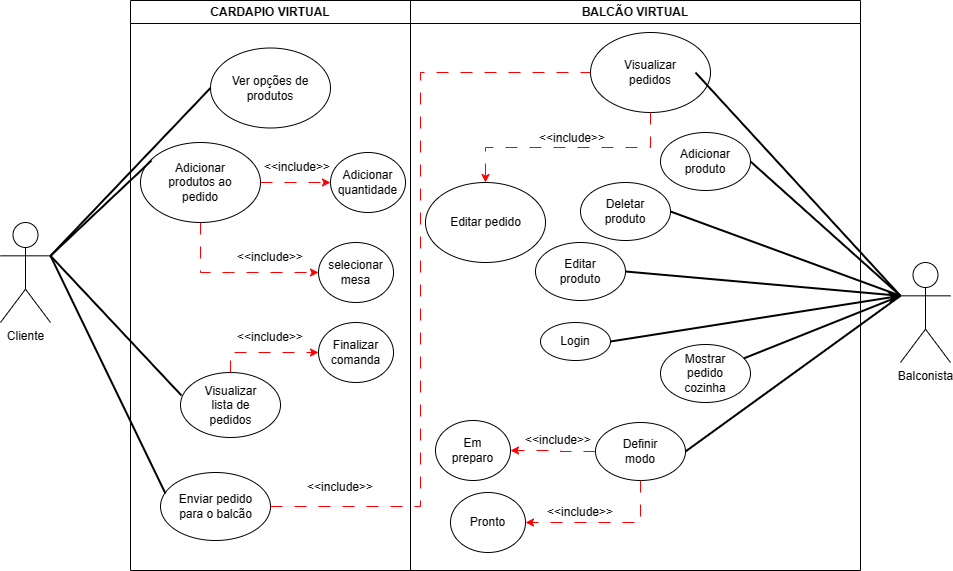

The diagram above was exported from draw.io. Its source (the exported page's mxGraphModel, read from the mxfile embedded in the PNG):
<mxGraphModel dx="1386" dy="785" grid="1" gridSize="10" guides="1" tooltips="1" connect="1" arrows="1" fold="1" page="1" pageScale="1" pageWidth="1169" pageHeight="826" background="none" math="0" shadow="0">
  <root>
    <mxCell id="0" />
    <mxCell id="1" parent="0" />
    <mxCell id="2" value="CARDAPIO VIRTUAL" style="swimlane;whiteSpace=wrap" parent="1" vertex="1">
      <mxGeometry x="280" y="128" width="280" height="570" as="geometry" />
    </mxCell>
    <mxCell id="KZDVCi09UW5e0M2Dh09--43" value="" style="ellipse;whiteSpace=wrap;html=1;" parent="2" vertex="1">
      <mxGeometry x="80" y="47.5" width="120" height="80" as="geometry" />
    </mxCell>
    <mxCell id="KZDVCi09UW5e0M2Dh09--44" value="Ver opções de produtos" style="text;html=1;align=center;verticalAlign=middle;whiteSpace=wrap;rounded=0;" parent="2" vertex="1">
      <mxGeometry x="95" y="63.75" width="90" height="47.5" as="geometry" />
    </mxCell>
    <mxCell id="KZDVCi09UW5e0M2Dh09--49" value="" style="group" parent="2" vertex="1" connectable="0">
      <mxGeometry x="50" y="372" width="100" height="65" as="geometry" />
    </mxCell>
    <mxCell id="KZDVCi09UW5e0M2Dh09--47" value="" style="ellipse;whiteSpace=wrap;html=1;" parent="KZDVCi09UW5e0M2Dh09--49" vertex="1">
      <mxGeometry width="100" height="65" as="geometry" />
    </mxCell>
    <mxCell id="KZDVCi09UW5e0M2Dh09--48" value="Visualizar lista de pedidos" style="text;html=1;align=center;verticalAlign=middle;whiteSpace=wrap;rounded=0;" parent="KZDVCi09UW5e0M2Dh09--49" vertex="1">
      <mxGeometry x="12.5" y="13.203125" width="75" height="38.59375" as="geometry" />
    </mxCell>
    <mxCell id="KZDVCi09UW5e0M2Dh09--50" value="" style="group;strokeColor=none;" parent="2" vertex="1" connectable="0">
      <mxGeometry x="10" y="142" width="120" height="80" as="geometry" />
    </mxCell>
    <mxCell id="KZDVCi09UW5e0M2Dh09--45" value="" style="ellipse;whiteSpace=wrap;html=1;" parent="KZDVCi09UW5e0M2Dh09--50" vertex="1">
      <mxGeometry width="120" height="80" as="geometry" />
    </mxCell>
    <mxCell id="KZDVCi09UW5e0M2Dh09--46" value="Adicionar produtos ao pedido" style="text;html=1;align=center;verticalAlign=middle;whiteSpace=wrap;rounded=0;" parent="KZDVCi09UW5e0M2Dh09--50" vertex="1">
      <mxGeometry x="15" y="16.25" width="90" height="47.5" as="geometry" />
    </mxCell>
    <mxCell id="KZDVCi09UW5e0M2Dh09--51" value="" style="group" parent="2" vertex="1" connectable="0">
      <mxGeometry x="30" y="472" width="110" height="68" as="geometry" />
    </mxCell>
    <mxCell id="KZDVCi09UW5e0M2Dh09--52" value="" style="ellipse;whiteSpace=wrap;html=1;" parent="KZDVCi09UW5e0M2Dh09--51" vertex="1">
      <mxGeometry width="110" height="68" as="geometry" />
    </mxCell>
    <mxCell id="KZDVCi09UW5e0M2Dh09--53" value="Enviar pedido para o balcão" style="text;html=1;align=center;verticalAlign=middle;whiteSpace=wrap;rounded=0;" parent="KZDVCi09UW5e0M2Dh09--51" vertex="1">
      <mxGeometry x="13.75" y="13.8125" width="82.5" height="40.375" as="geometry" />
    </mxCell>
    <mxCell id="4ICT6lPQvIcYuFIvOvak-6" value="" style="group" parent="2" vertex="1" connectable="0">
      <mxGeometry x="200" y="152" width="75" height="60" as="geometry" />
    </mxCell>
    <mxCell id="4ICT6lPQvIcYuFIvOvak-7" value="" style="ellipse;whiteSpace=wrap;html=1;" parent="4ICT6lPQvIcYuFIvOvak-6" vertex="1">
      <mxGeometry width="75" height="60" as="geometry" />
    </mxCell>
    <mxCell id="4ICT6lPQvIcYuFIvOvak-8" value="Adicionar quantidade" style="text;html=1;align=center;verticalAlign=middle;whiteSpace=wrap;rounded=0;" parent="4ICT6lPQvIcYuFIvOvak-6" vertex="1">
      <mxGeometry x="10.937499999999998" y="13.5975" width="53.12499999999999" height="32.8125" as="geometry" />
    </mxCell>
    <mxCell id="4ICT6lPQvIcYuFIvOvak-9" value="" style="endArrow=classic;html=1;rounded=0;entryX=0;entryY=0.5;entryDx=0;entryDy=0;strokeColor=#FF0000;exitX=1;exitY=0.5;exitDx=0;exitDy=0;dashed=1;dashPattern=12 12;" parent="2" source="KZDVCi09UW5e0M2Dh09--45" target="4ICT6lPQvIcYuFIvOvak-7" edge="1">
      <mxGeometry width="50" height="50" relative="1" as="geometry">
        <mxPoint x="160" y="392" as="sourcePoint" />
        <mxPoint x="310" y="322" as="targetPoint" />
      </mxGeometry>
    </mxCell>
    <mxCell id="4ICT6lPQvIcYuFIvOvak-13" value="" style="group" parent="2" vertex="1" connectable="0">
      <mxGeometry x="188" y="242" width="75" height="60" as="geometry" />
    </mxCell>
    <mxCell id="4ICT6lPQvIcYuFIvOvak-14" value="" style="ellipse;whiteSpace=wrap;html=1;" parent="4ICT6lPQvIcYuFIvOvak-13" vertex="1">
      <mxGeometry width="75" height="60" as="geometry" />
    </mxCell>
    <mxCell id="4ICT6lPQvIcYuFIvOvak-15" value="selecionar mesa" style="text;html=1;align=center;verticalAlign=middle;whiteSpace=wrap;rounded=0;" parent="4ICT6lPQvIcYuFIvOvak-13" vertex="1">
      <mxGeometry x="10.937499999999998" y="13.5975" width="53.12499999999999" height="32.8125" as="geometry" />
    </mxCell>
    <mxCell id="4ICT6lPQvIcYuFIvOvak-12" value="" style="endArrow=classic;html=1;rounded=0;strokeColor=#FF0000;exitX=0.5;exitY=1;exitDx=0;exitDy=0;entryX=0;entryY=0.5;entryDx=0;entryDy=0;dashed=1;dashPattern=12 12;" parent="2" source="KZDVCi09UW5e0M2Dh09--45" target="4ICT6lPQvIcYuFIvOvak-14" edge="1">
      <mxGeometry width="50" height="50" relative="1" as="geometry">
        <mxPoint x="140" y="242" as="sourcePoint" />
        <mxPoint x="160" y="292" as="targetPoint" />
        <Array as="points">
          <mxPoint x="70" y="272" />
          <mxPoint x="100" y="272" />
        </Array>
      </mxGeometry>
    </mxCell>
    <mxCell id="f2CFzE68HNSXEmpsA57_-3" value="&amp;lt;&amp;lt;include&amp;gt;&amp;gt;" style="text;html=1;align=center;verticalAlign=middle;whiteSpace=wrap;rounded=0;" parent="2" vertex="1">
      <mxGeometry x="110" y="242" width="60" height="30" as="geometry" />
    </mxCell>
    <mxCell id="f2CFzE68HNSXEmpsA57_-4" value="&amp;lt;&amp;lt;include&amp;gt;&amp;gt;" style="text;html=1;align=center;verticalAlign=middle;whiteSpace=wrap;rounded=0;" parent="2" vertex="1">
      <mxGeometry x="137" y="152" width="60" height="30" as="geometry" />
    </mxCell>
    <mxCell id="f2CFzE68HNSXEmpsA57_-5" value="&amp;lt;&amp;lt;include&amp;gt;&amp;gt;" style="text;html=1;align=center;verticalAlign=middle;whiteSpace=wrap;rounded=0;" parent="2" vertex="1">
      <mxGeometry x="180" y="472" width="60" height="30" as="geometry" />
    </mxCell>
    <mxCell id="-Q-ZOgG8HIdmod_QQQHL-3" value="" style="group" vertex="1" connectable="0" parent="2">
      <mxGeometry x="188" y="322" width="75" height="60" as="geometry" />
    </mxCell>
    <mxCell id="-Q-ZOgG8HIdmod_QQQHL-4" value="" style="ellipse;whiteSpace=wrap;html=1;" vertex="1" parent="-Q-ZOgG8HIdmod_QQQHL-3">
      <mxGeometry width="75" height="60" as="geometry" />
    </mxCell>
    <mxCell id="-Q-ZOgG8HIdmod_QQQHL-5" value="Finalizar comanda" style="text;html=1;align=center;verticalAlign=middle;whiteSpace=wrap;rounded=0;" vertex="1" parent="-Q-ZOgG8HIdmod_QQQHL-3">
      <mxGeometry x="10.937499999999998" y="13.5975" width="53.12499999999999" height="32.8125" as="geometry" />
    </mxCell>
    <mxCell id="-Q-ZOgG8HIdmod_QQQHL-10" value="&amp;lt;&amp;lt;include&amp;gt;&amp;gt;" style="text;html=1;align=center;verticalAlign=middle;whiteSpace=wrap;rounded=0;" vertex="1" parent="2">
      <mxGeometry x="110" y="322" width="60" height="30" as="geometry" />
    </mxCell>
    <mxCell id="-Q-ZOgG8HIdmod_QQQHL-13" style="edgeStyle=orthogonalEdgeStyle;rounded=0;orthogonalLoop=1;jettySize=auto;html=1;exitX=0.5;exitY=0;exitDx=0;exitDy=0;entryX=0;entryY=0.5;entryDx=0;entryDy=0;dashed=1;dashPattern=12 12;fillColor=#f8cecc;strokeColor=#ff0000;" edge="1" parent="2" source="KZDVCi09UW5e0M2Dh09--47" target="-Q-ZOgG8HIdmod_QQQHL-4">
      <mxGeometry relative="1" as="geometry">
        <Array as="points">
          <mxPoint x="100" y="352" />
        </Array>
      </mxGeometry>
    </mxCell>
    <mxCell id="3" value="BALCÃO VIRTUAL" style="swimlane;whiteSpace=wrap" parent="1" vertex="1">
      <mxGeometry x="560" y="128" width="450" height="570" as="geometry" />
    </mxCell>
    <mxCell id="KZDVCi09UW5e0M2Dh09--69" value="" style="group" parent="3" vertex="1" connectable="0">
      <mxGeometry x="180" y="32" width="120" height="80" as="geometry" />
    </mxCell>
    <mxCell id="KZDVCi09UW5e0M2Dh09--70" value="" style="ellipse;whiteSpace=wrap;html=1;" parent="KZDVCi09UW5e0M2Dh09--69" vertex="1">
      <mxGeometry width="120" height="80" as="geometry" />
    </mxCell>
    <mxCell id="KZDVCi09UW5e0M2Dh09--71" value="Visualizar pedidos" style="text;html=1;align=center;verticalAlign=middle;whiteSpace=wrap;rounded=0;" parent="KZDVCi09UW5e0M2Dh09--69" vertex="1">
      <mxGeometry x="15" y="16.25" width="90" height="47.5" as="geometry" />
    </mxCell>
    <mxCell id="KZDVCi09UW5e0M2Dh09--87" value="&amp;lt;&amp;lt;include&amp;gt;&amp;gt;" style="text;html=1;align=center;verticalAlign=middle;whiteSpace=wrap;rounded=0;" parent="KZDVCi09UW5e0M2Dh09--69" vertex="1">
      <mxGeometry x="-48" y="91" width="60" height="30" as="geometry" />
    </mxCell>
    <mxCell id="KZDVCi09UW5e0M2Dh09--76" value="" style="group" parent="3" vertex="1" connectable="0">
      <mxGeometry x="15" y="182" width="120" height="80" as="geometry" />
    </mxCell>
    <mxCell id="KZDVCi09UW5e0M2Dh09--77" value="" style="ellipse;whiteSpace=wrap;html=1;" parent="KZDVCi09UW5e0M2Dh09--76" vertex="1">
      <mxGeometry width="120" height="80" as="geometry" />
    </mxCell>
    <mxCell id="KZDVCi09UW5e0M2Dh09--78" value="Editar pedido" style="text;html=1;align=center;verticalAlign=middle;whiteSpace=wrap;rounded=0;" parent="KZDVCi09UW5e0M2Dh09--76" vertex="1">
      <mxGeometry x="17.5" y="18.13" width="85" height="43.75" as="geometry" />
    </mxCell>
    <mxCell id="KZDVCi09UW5e0M2Dh09--79" style="edgeStyle=orthogonalEdgeStyle;rounded=0;orthogonalLoop=1;jettySize=auto;html=1;exitX=0.5;exitY=1;exitDx=0;exitDy=0;strokeColor=#FF0000;dashed=1;dashPattern=12 12;" parent="3" source="KZDVCi09UW5e0M2Dh09--70" target="KZDVCi09UW5e0M2Dh09--77" edge="1">
      <mxGeometry relative="1" as="geometry" />
    </mxCell>
    <mxCell id="KZDVCi09UW5e0M2Dh09--89" value="" style="group" parent="3" vertex="1" connectable="0">
      <mxGeometry x="250" y="344" width="90" height="58" as="geometry" />
    </mxCell>
    <mxCell id="KZDVCi09UW5e0M2Dh09--90" value="" style="ellipse;whiteSpace=wrap;html=1;" parent="KZDVCi09UW5e0M2Dh09--89" vertex="1">
      <mxGeometry width="90" height="58" as="geometry" />
    </mxCell>
    <mxCell id="KZDVCi09UW5e0M2Dh09--91" value="Mostrar pedido cozinha" style="text;html=1;align=center;verticalAlign=middle;whiteSpace=wrap;rounded=0;" parent="KZDVCi09UW5e0M2Dh09--89" vertex="1">
      <mxGeometry x="13.125" y="13.14425" width="63.75" height="31.71875" as="geometry" />
    </mxCell>
    <mxCell id="KZDVCi09UW5e0M2Dh09--109" value="" style="group" parent="3" vertex="1" connectable="0">
      <mxGeometry x="185" y="422" width="90" height="58" as="geometry" />
    </mxCell>
    <mxCell id="KZDVCi09UW5e0M2Dh09--110" value="" style="ellipse;whiteSpace=wrap;html=1;" parent="KZDVCi09UW5e0M2Dh09--109" vertex="1">
      <mxGeometry width="90" height="58" as="geometry" />
    </mxCell>
    <mxCell id="KZDVCi09UW5e0M2Dh09--111" value="Definir modo" style="text;html=1;align=center;verticalAlign=middle;whiteSpace=wrap;rounded=0;" parent="KZDVCi09UW5e0M2Dh09--109" vertex="1">
      <mxGeometry x="13.125" y="13.14425" width="63.75" height="31.71875" as="geometry" />
    </mxCell>
    <mxCell id="KZDVCi09UW5e0M2Dh09--116" value="" style="group" parent="3" vertex="1" connectable="0">
      <mxGeometry x="40" y="492" width="75" height="60" as="geometry" />
    </mxCell>
    <mxCell id="KZDVCi09UW5e0M2Dh09--117" value="" style="ellipse;whiteSpace=wrap;html=1;" parent="KZDVCi09UW5e0M2Dh09--116" vertex="1">
      <mxGeometry width="75" height="60" as="geometry" />
    </mxCell>
    <mxCell id="KZDVCi09UW5e0M2Dh09--118" value="Pronto" style="text;html=1;align=center;verticalAlign=middle;whiteSpace=wrap;rounded=0;" parent="KZDVCi09UW5e0M2Dh09--116" vertex="1">
      <mxGeometry x="10.937499999999998" y="13.5975" width="53.12499999999999" height="32.8125" as="geometry" />
    </mxCell>
    <mxCell id="KZDVCi09UW5e0M2Dh09--119" value="" style="group" parent="3" vertex="1" connectable="0">
      <mxGeometry x="25" y="420" width="75" height="60" as="geometry" />
    </mxCell>
    <mxCell id="KZDVCi09UW5e0M2Dh09--120" value="" style="ellipse;whiteSpace=wrap;html=1;" parent="KZDVCi09UW5e0M2Dh09--119" vertex="1">
      <mxGeometry width="75" height="60" as="geometry" />
    </mxCell>
    <mxCell id="KZDVCi09UW5e0M2Dh09--121" value="Em preparo" style="text;html=1;align=center;verticalAlign=middle;whiteSpace=wrap;rounded=0;" parent="KZDVCi09UW5e0M2Dh09--119" vertex="1">
      <mxGeometry x="10.937499999999998" y="13.5975" width="53.12499999999999" height="32.8125" as="geometry" />
    </mxCell>
    <mxCell id="KZDVCi09UW5e0M2Dh09--123" style="edgeStyle=orthogonalEdgeStyle;rounded=0;orthogonalLoop=1;jettySize=auto;html=1;exitX=0;exitY=0.5;exitDx=0;exitDy=0;strokeColor=#FF0000;entryX=1;entryY=0.5;entryDx=0;entryDy=0;dashed=1;dashPattern=12 12;" parent="3" source="KZDVCi09UW5e0M2Dh09--110" target="KZDVCi09UW5e0M2Dh09--120" edge="1">
      <mxGeometry relative="1" as="geometry">
        <mxPoint x="78" y="372" as="targetPoint" />
        <Array as="points">
          <mxPoint x="150" y="451" />
          <mxPoint x="100" y="450" />
        </Array>
      </mxGeometry>
    </mxCell>
    <mxCell id="KZDVCi09UW5e0M2Dh09--126" style="edgeStyle=orthogonalEdgeStyle;rounded=0;orthogonalLoop=1;jettySize=auto;html=1;exitX=0.5;exitY=1;exitDx=0;exitDy=0;entryX=1;entryY=0.5;entryDx=0;entryDy=0;strokeColor=#FF0000;dashed=1;dashPattern=12 12;" parent="3" source="KZDVCi09UW5e0M2Dh09--110" target="KZDVCi09UW5e0M2Dh09--117" edge="1">
      <mxGeometry relative="1" as="geometry" />
    </mxCell>
    <mxCell id="KZDVCi09UW5e0M2Dh09--127" value="&amp;lt;&amp;lt;include&amp;gt;&amp;gt;" style="text;html=1;align=center;verticalAlign=middle;whiteSpace=wrap;rounded=0;" parent="3" vertex="1">
      <mxGeometry x="140" y="497" width="60" height="30" as="geometry" />
    </mxCell>
    <mxCell id="KZDVCi09UW5e0M2Dh09--129" value="&amp;lt;&amp;lt;include&amp;gt;&amp;gt;" style="text;html=1;align=center;verticalAlign=middle;whiteSpace=wrap;rounded=0;" parent="3" vertex="1">
      <mxGeometry x="118" y="425" width="60" height="30" as="geometry" />
    </mxCell>
    <mxCell id="4ICT6lPQvIcYuFIvOvak-19" value="" style="group" parent="3" vertex="1" connectable="0">
      <mxGeometry x="250" y="132" width="90" height="58" as="geometry" />
    </mxCell>
    <mxCell id="4ICT6lPQvIcYuFIvOvak-20" value="" style="ellipse;whiteSpace=wrap;html=1;" parent="4ICT6lPQvIcYuFIvOvak-19" vertex="1">
      <mxGeometry width="90" height="58" as="geometry" />
    </mxCell>
    <mxCell id="4ICT6lPQvIcYuFIvOvak-21" value="Adicionar produto" style="text;html=1;align=center;verticalAlign=middle;whiteSpace=wrap;rounded=0;" parent="4ICT6lPQvIcYuFIvOvak-19" vertex="1">
      <mxGeometry x="13.125" y="13.14425" width="63.75" height="31.71875" as="geometry" />
    </mxCell>
    <mxCell id="4ICT6lPQvIcYuFIvOvak-26" value="" style="group" parent="3" vertex="1" connectable="0">
      <mxGeometry x="170" y="182" width="90" height="58" as="geometry" />
    </mxCell>
    <mxCell id="4ICT6lPQvIcYuFIvOvak-27" value="" style="ellipse;whiteSpace=wrap;html=1;" parent="4ICT6lPQvIcYuFIvOvak-26" vertex="1">
      <mxGeometry width="90" height="58" as="geometry" />
    </mxCell>
    <mxCell id="4ICT6lPQvIcYuFIvOvak-28" value="Deletar produto" style="text;html=1;align=center;verticalAlign=middle;whiteSpace=wrap;rounded=0;" parent="4ICT6lPQvIcYuFIvOvak-26" vertex="1">
      <mxGeometry x="13.125" y="13.14425" width="63.75" height="31.71875" as="geometry" />
    </mxCell>
    <mxCell id="4ICT6lPQvIcYuFIvOvak-29" value="" style="group" parent="3" vertex="1" connectable="0">
      <mxGeometry x="125" y="242" width="90" height="58" as="geometry" />
    </mxCell>
    <mxCell id="4ICT6lPQvIcYuFIvOvak-30" value="" style="ellipse;whiteSpace=wrap;html=1;" parent="4ICT6lPQvIcYuFIvOvak-29" vertex="1">
      <mxGeometry width="90" height="58" as="geometry" />
    </mxCell>
    <mxCell id="4ICT6lPQvIcYuFIvOvak-31" value="Editar produto" style="text;html=1;align=center;verticalAlign=middle;whiteSpace=wrap;rounded=0;" parent="4ICT6lPQvIcYuFIvOvak-29" vertex="1">
      <mxGeometry x="13.125" y="13.14425" width="63.75" height="31.71875" as="geometry" />
    </mxCell>
    <mxCell id="-Q-ZOgG8HIdmod_QQQHL-14" value="" style="group" vertex="1" connectable="0" parent="3">
      <mxGeometry x="130" y="322" width="70" height="38" as="geometry" />
    </mxCell>
    <mxCell id="-Q-ZOgG8HIdmod_QQQHL-15" value="" style="ellipse;whiteSpace=wrap;html=1;" vertex="1" parent="-Q-ZOgG8HIdmod_QQQHL-14">
      <mxGeometry width="70" height="38" as="geometry" />
    </mxCell>
    <mxCell id="-Q-ZOgG8HIdmod_QQQHL-16" value="Login" style="text;html=1;align=center;verticalAlign=middle;whiteSpace=wrap;rounded=0;" vertex="1" parent="-Q-ZOgG8HIdmod_QQQHL-14">
      <mxGeometry x="10.208333333333334" y="8.611749999999999" width="49.583333333333336" height="20.78125" as="geometry" />
    </mxCell>
    <mxCell id="-Q-ZOgG8HIdmod_QQQHL-17" style="edgeStyle=orthogonalEdgeStyle;rounded=0;orthogonalLoop=1;jettySize=auto;html=1;exitX=0.5;exitY=1;exitDx=0;exitDy=0;" edge="1" parent="-Q-ZOgG8HIdmod_QQQHL-14" source="-Q-ZOgG8HIdmod_QQQHL-16" target="-Q-ZOgG8HIdmod_QQQHL-16">
      <mxGeometry relative="1" as="geometry" />
    </mxCell>
    <mxCell id="KZDVCi09UW5e0M2Dh09--41" value="Cliente" style="shape=umlActor;verticalLabelPosition=bottom;verticalAlign=top;html=1;outlineConnect=0;" parent="1" vertex="1">
      <mxGeometry x="150" y="350" width="50" height="100" as="geometry" />
    </mxCell>
    <mxCell id="KZDVCi09UW5e0M2Dh09--65" value="Balconista" style="shape=umlActor;verticalLabelPosition=bottom;verticalAlign=top;html=1;outlineConnect=0;" parent="1" vertex="1">
      <mxGeometry x="1050" y="390" width="50" height="100" as="geometry" />
    </mxCell>
    <mxCell id="KZDVCi09UW5e0M2Dh09--68" value="" style="endArrow=none;dashed=1;html=1;rounded=0;exitX=1;exitY=0.5;exitDx=0;exitDy=0;entryX=0;entryY=0.5;entryDx=0;entryDy=0;dashPattern=12 12;strokeColor=#FF0000;" parent="1" source="KZDVCi09UW5e0M2Dh09--52" target="KZDVCi09UW5e0M2Dh09--70" edge="1">
      <mxGeometry width="50" height="50" relative="1" as="geometry">
        <mxPoint x="540" y="520" as="sourcePoint" />
        <mxPoint x="660" y="240" as="targetPoint" />
        <Array as="points">
          <mxPoint x="570" y="634" />
          <mxPoint x="570" y="400" />
          <mxPoint x="570" y="200" />
        </Array>
      </mxGeometry>
    </mxCell>
    <mxCell id="KZDVCi09UW5e0M2Dh09--73" value="" style="endArrow=none;html=1;rounded=0;entryX=1;entryY=0.5;entryDx=0;entryDy=0;strokeWidth=2;exitX=0;exitY=0.3333333333333333;exitDx=0;exitDy=0;exitPerimeter=0;" parent="1" source="KZDVCi09UW5e0M2Dh09--65" target="KZDVCi09UW5e0M2Dh09--71" edge="1">
      <mxGeometry width="50" height="50" relative="1" as="geometry">
        <mxPoint x="890" y="430" as="sourcePoint" />
        <mxPoint x="590" y="470" as="targetPoint" />
      </mxGeometry>
    </mxCell>
    <mxCell id="KZDVCi09UW5e0M2Dh09--75" value="" style="endArrow=none;html=1;rounded=0;exitX=1;exitY=0.3333333333333333;exitDx=0;exitDy=0;exitPerimeter=0;entryX=0;entryY=0.5;entryDx=0;entryDy=0;strokeWidth=2;" parent="1" source="KZDVCi09UW5e0M2Dh09--41" target="KZDVCi09UW5e0M2Dh09--43" edge="1">
      <mxGeometry width="50" height="50" relative="1" as="geometry">
        <mxPoint x="540" y="520" as="sourcePoint" />
        <mxPoint x="590" y="470" as="targetPoint" />
      </mxGeometry>
    </mxCell>
    <mxCell id="KZDVCi09UW5e0M2Dh09--132" value="" style="endArrow=none;html=1;rounded=0;exitX=1;exitY=0.3333333333333333;exitDx=0;exitDy=0;exitPerimeter=0;entryX=0.092;entryY=0.225;entryDx=0;entryDy=0;strokeWidth=2;entryPerimeter=0;" parent="1" source="KZDVCi09UW5e0M2Dh09--41" target="KZDVCi09UW5e0M2Dh09--45" edge="1">
      <mxGeometry width="50" height="50" relative="1" as="geometry">
        <mxPoint x="230" y="373" as="sourcePoint" />
        <mxPoint x="370" y="226" as="targetPoint" />
      </mxGeometry>
    </mxCell>
    <mxCell id="KZDVCi09UW5e0M2Dh09--134" value="" style="endArrow=none;html=1;rounded=0;exitX=1;exitY=0.3333333333333333;exitDx=0;exitDy=0;exitPerimeter=0;entryX=0.01;entryY=0.354;entryDx=0;entryDy=0;strokeWidth=2;entryPerimeter=0;" parent="1" source="KZDVCi09UW5e0M2Dh09--41" target="KZDVCi09UW5e0M2Dh09--47" edge="1">
      <mxGeometry width="50" height="50" relative="1" as="geometry">
        <mxPoint x="230" y="373" as="sourcePoint" />
        <mxPoint x="381" y="338" as="targetPoint" />
      </mxGeometry>
    </mxCell>
    <mxCell id="KZDVCi09UW5e0M2Dh09--137" value="" style="endArrow=none;html=1;rounded=0;strokeWidth=2;exitX=0;exitY=0.3333333333333333;exitDx=0;exitDy=0;exitPerimeter=0;" parent="1" source="KZDVCi09UW5e0M2Dh09--65" target="KZDVCi09UW5e0M2Dh09--90" edge="1">
      <mxGeometry width="50" height="50" relative="1" as="geometry">
        <mxPoint x="920" y="362" as="sourcePoint" />
        <mxPoint x="765" y="250" as="targetPoint" />
      </mxGeometry>
    </mxCell>
    <mxCell id="KZDVCi09UW5e0M2Dh09--138" value="" style="endArrow=none;html=1;rounded=0;strokeWidth=2;entryX=1;entryY=0.5;entryDx=0;entryDy=0;exitX=0;exitY=0.3333333333333333;exitDx=0;exitDy=0;exitPerimeter=0;" parent="1" source="KZDVCi09UW5e0M2Dh09--65" target="KZDVCi09UW5e0M2Dh09--110" edge="1">
      <mxGeometry width="50" height="50" relative="1" as="geometry">
        <mxPoint x="890" y="430" as="sourcePoint" />
        <mxPoint x="825" y="466" as="targetPoint" />
      </mxGeometry>
    </mxCell>
    <mxCell id="KZDVCi09UW5e0M2Dh09--147" value="" style="endArrow=none;html=1;rounded=0;exitX=1;exitY=0.3333333333333333;exitDx=0;exitDy=0;exitPerimeter=0;entryX=0.045;entryY=0.309;entryDx=0;entryDy=0;strokeWidth=2;entryPerimeter=0;" parent="1" source="KZDVCi09UW5e0M2Dh09--41" target="KZDVCi09UW5e0M2Dh09--52" edge="1">
      <mxGeometry width="50" height="50" relative="1" as="geometry">
        <mxPoint x="210" y="393" as="sourcePoint" />
        <mxPoint x="301" y="446" as="targetPoint" />
      </mxGeometry>
    </mxCell>
    <mxCell id="4ICT6lPQvIcYuFIvOvak-38" value="" style="endArrow=none;html=1;rounded=0;strokeWidth=2;exitX=0;exitY=0.3333333333333333;exitDx=0;exitDy=0;exitPerimeter=0;entryX=1;entryY=0.5;entryDx=0;entryDy=0;" parent="1" source="KZDVCi09UW5e0M2Dh09--65" target="4ICT6lPQvIcYuFIvOvak-20" edge="1">
      <mxGeometry width="50" height="50" relative="1" as="geometry">
        <mxPoint x="1060" y="433" as="sourcePoint" />
        <mxPoint x="903" y="496" as="targetPoint" />
      </mxGeometry>
    </mxCell>
    <mxCell id="4ICT6lPQvIcYuFIvOvak-39" value="" style="endArrow=none;html=1;rounded=0;strokeWidth=2;exitX=0;exitY=0.3333333333333333;exitDx=0;exitDy=0;exitPerimeter=0;entryX=1;entryY=0.5;entryDx=0;entryDy=0;" parent="1" source="KZDVCi09UW5e0M2Dh09--65" target="4ICT6lPQvIcYuFIvOvak-27" edge="1">
      <mxGeometry width="50" height="50" relative="1" as="geometry">
        <mxPoint x="1070" y="443" as="sourcePoint" />
        <mxPoint x="913" y="506" as="targetPoint" />
      </mxGeometry>
    </mxCell>
    <mxCell id="4ICT6lPQvIcYuFIvOvak-40" value="" style="endArrow=none;html=1;rounded=0;strokeWidth=2;exitX=0;exitY=0.3333333333333333;exitDx=0;exitDy=0;exitPerimeter=0;entryX=1;entryY=0.5;entryDx=0;entryDy=0;" parent="1" source="KZDVCi09UW5e0M2Dh09--65" target="4ICT6lPQvIcYuFIvOvak-30" edge="1">
      <mxGeometry width="50" height="50" relative="1" as="geometry">
        <mxPoint x="1080" y="453" as="sourcePoint" />
        <mxPoint x="923" y="516" as="targetPoint" />
      </mxGeometry>
    </mxCell>
    <mxCell id="-Q-ZOgG8HIdmod_QQQHL-18" style="rounded=0;orthogonalLoop=1;jettySize=auto;html=1;exitX=1;exitY=0.5;exitDx=0;exitDy=0;entryX=0;entryY=0.3333333333333333;entryDx=0;entryDy=0;entryPerimeter=0;strokeWidth=2;" edge="1" parent="1" source="-Q-ZOgG8HIdmod_QQQHL-15" target="KZDVCi09UW5e0M2Dh09--65">
      <mxGeometry relative="1" as="geometry" />
    </mxCell>
  </root>
</mxGraphModel>